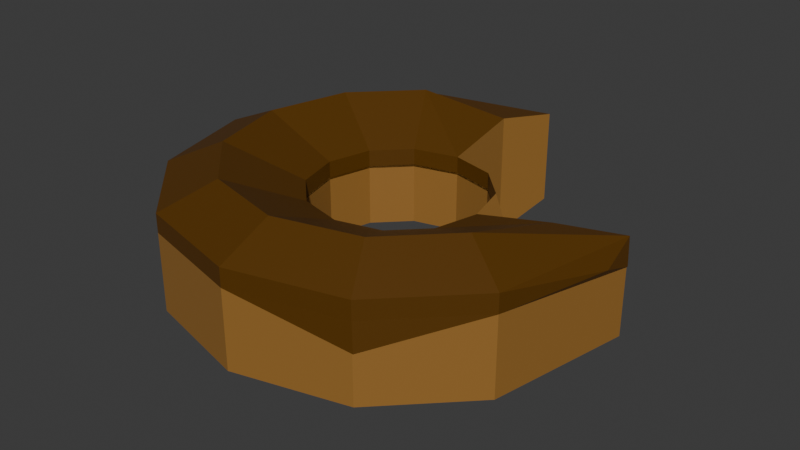 # Source: blend.blend  (saved by Blender 5.1.29; exported with 4.5.12 LTS)
import bpy
from mathutils import Matrix  # noqa: F401  (used for matrix-valued properties, if any)

bpy.ops.wm.read_factory_settings(use_empty=True)
scene = bpy.context.scene
scene.name = 'Scene'

# ---- collections
col_collection = bpy.data.collections.new('Collection'); scene.collection.children.link(col_collection)

# ---- materials (node trees are filled in below, after node groups)
mat_x = bpy.data.materials.new('Материал')
mat_001 = bpy.data.materials.new('Материал.001')

# ---- material node trees
mat_x.use_nodes = True; mat_x.node_tree.nodes.clear()
_N = mat_x.node_tree.nodes; _L = mat_x.node_tree.links
n0 = _N.new('ShaderNodeBsdfPrincipled'); n0.name = 'Принципиальный BSDF'; n0.location = (-200, 100)
n0.inputs[0].default_value = (0.32, 0.153, 0.03186, 1.0)
n1 = _N.new('ShaderNodeOutputMaterial'); n1.name = 'Вывод материала'; n1.location = (200, 100)
_L.new(n0.outputs[0], n1.inputs[0])
n1.is_active_output = True
mat_001.use_nodes = True; mat_001.node_tree.nodes.clear()
_N = mat_001.node_tree.nodes; _L = mat_001.node_tree.links
n0 = _N.new('ShaderNodeBsdfPrincipled'); n0.name = 'Принципиальный BSDF'; n0.location = (-200, 100)
n0.inputs[0].default_value = (0.1031, 0.03971, 0.0, 1.0)
n1 = _N.new('ShaderNodeOutputMaterial'); n1.name = 'Вывод материала'; n1.location = (200, 100)
_L.new(n0.outputs[0], n1.inputs[0])
n1.is_active_output = True

# ---- world
world_world = bpy.data.worlds.new('World'); scene.world = world_world
world_world.use_nodes = True; world_world.node_tree.nodes.clear()
_N = world_world.node_tree.nodes; _L = world_world.node_tree.links
n0 = _N.new('ShaderNodeOutputWorld'); n0.name = 'World Output'; n0.location = (200, 100)
n1 = _N.new('ShaderNodeBackground'); n1.name = 'Background'; n1.location = (-200, 100)
n1.inputs[0].default_value = (0.05088, 0.05088, 0.05088, 1.0)
_L.new(n1.outputs[0], n0.inputs[0])
n0.is_active_output = True
world_world.color = (0.05088, 0.05088, 0.05088)
world_world.sun_shadow_jitter_overblur = 0.0

# ---- meshes
me_x = bpy.data.meshes.new('Куб')
me_x.from_pydata([(-0.947, -0.0002407, -0.0213), (-0.4829, -0.8225, -0.0213), (-0.8225, -0.4839, -0.0213), (-0.947, -0.0002407, 0.2314), (-0.4829, -0.8225, 0.2314), (-0.8225, -0.4839, 0.2314), (-0.8225, 0.4829, -0.0213), (-0.4829, 0.8225, -0.0213), (-0.4829, 0.8225, 0.2314), (-0.8225, 0.4829, 0.2314), (0.947, 0.1364, -0.0213), (0.0002407, -0.947, -0.0213), (0.8225, -0.4839, -0.0213), (0.4839, -0.8225, -0.0213), (0.0002407, -0.947, 0.2314), (0.947, 0.1364, 0.2314), (0.4839, -0.8225, 0.2314), (0.8225, -0.4839, 0.2314), (0.08505, 0.947, -0.0213), (0.08505, 0.947, 0.2314), (-0.3781, -0.0007745, 0.003975), (-0.1925, -0.3297, 0.003975), (-0.3283, -0.1942, 0.003975), (-0.3781, -0.0007745, 0.2062), (-0.1925, -0.3297, 0.2062), (-0.3283, -0.1942, 0.2062), (-0.3283, 0.1925, 0.003975), (-0.1925, 0.3283, 0.003975), (-0.1925, 0.3283, 0.2062), (-0.3283, 0.1925, 0.2062), (0.3795, -0.0007745, 0.003975), (0.0007745, -0.3795, 0.003975), (0.3297, -0.1942, 0.003975), (0.1942, -0.3297, 0.003975), (0.0007745, -0.3795, 0.2062), (0.3795, -0.0007745, 0.2062), (0.1942, -0.3297, 0.2062), (0.3297, -0.1942, 0.2062), (0.0007745, 0.3781, 0.003975), (0.1942, 0.3283, 0.003975), (0.3297, 0.1925, 0.003975), (0.0007745, 0.3781, 0.2062), (0.3297, 0.1925, 0.2062), (0.1942, 0.3283, 0.2062), (0.0005093, -0.7106, -0.1035), (-0.3618, -0.6172, -0.1035), (0.0005093, 0.7099, -0.1035), (0.1178, 0.445, -0.1035), (-0.6166, -0.3632, -0.1035), (0.3718, 0.1902, -0.1035), (0.7106, -0.0005093, -0.1035), (0.6172, -0.3632, -0.1035), (-0.7099, -0.0005093, -0.1035), (0.3632, -0.6172, -0.1035), (-0.3618, 0.6166, -0.1035), (-0.6166, 0.3618, -0.1035), (-0.947, -0.0002407, 0.2313), (-0.4829, -0.8225, 0.2313), (-0.8225, -0.4839, 0.2313), (-0.4829, 0.8225, 0.2313), (-0.8225, 0.4829, 0.2313), (0.0002407, -0.947, 0.2313), (0.947, -0.0002407, 0.2313), (0.4839, -0.8225, 0.2313), (0.8225, -0.4839, 0.2313), (0.08505, 0.947, 0.2313), (-0.3781, -0.0007745, 0.1993), (-0.1925, -0.3297, 0.1993), (-0.3283, -0.1942, 0.1993), (-0.1925, 0.3283, 0.1993), (-0.3283, 0.1925, 0.1993), (0.0007745, -0.3795, 0.1993), (0.3795, -0.0007745, 0.1993), (0.1942, -0.3297, 0.1993), (0.3297, -0.1942, 0.1993), (0.0007745, 0.3781, 0.1993), (0.3297, 0.1925, 0.1993), (0.1942, 0.3283, 0.1993), (-0.947, -0.0002417, 0.2917), (-0.4829, -0.8225, 0.2917), (-0.8225, -0.4839, 0.2917), (-0.4829, 0.8225, 0.2917), (-0.8225, 0.4829, 0.2917), (0.0002417, -0.947, 0.2917), (0.947, 0.1364, 0.2917), (0.4839, -0.8225, 0.2917), (0.8225, -0.4839, 0.2917), (0.08505, 0.947, 0.2917), (-0.3781, -0.0007755, 0.2597), (-0.1925, -0.3297, 0.2597), (-0.3283, -0.1942, 0.2597), (-0.1925, 0.3283, 0.2597), (-0.3283, 0.1925, 0.2597), (0.0007755, -0.3795, 0.2597), (0.3795, -0.0007755, 0.2597), (0.1942, -0.3297, 0.2597), (0.3297, -0.1942, 0.2597), (0.0007755, 0.3781, 0.2597), (0.3297, 0.1925, 0.2597), (0.1942, 0.3283, 0.2597), (-0.6166, 0.3618, 0.3685), (-0.7099, -0.0005103, 0.3685), (-0.3618, 0.6166, 0.3685), (0.0005103, 0.7099, 0.3131), (-0.6166, -0.3632, 0.3685), (0.7106, -0.0005103, 0.3131), (-0.3618, -0.6172, 0.3685), (0.0005103, -0.7106, 0.3685), (0.3632, -0.6172, 0.3685), (0.6172, -0.3632, 0.3685), (-0.8227, 0.483, 0.2313), (-0.6873, 0.6242, 0.1615), (0.08505, 0.9473, 0.2024), (0.9502, 0.1382, 0.1984), (-0.8247, -0.4844, 0.1861), (0.4876, -0.8237, 0.139)], [(60, 110)], [(1, 4, 5, 2), (2, 5, 3, 0), (9, 6, 0, 3), (8, 7, 6, 9), (14, 11, 13, 16), (16, 13, 12, 17), (17, 12, 10, 15), (11, 14, 4, 1), (18, 7, 8, 19), (35, 42, 40, 30), (21, 22, 25, 24), (22, 20, 23, 25), (29, 23, 20, 26), (28, 29, 26, 27), (42, 43, 39, 40), (43, 41, 38, 39), (34, 36, 33, 31), (36, 37, 32, 33), (37, 35, 30, 32), (31, 21, 24, 34), (38, 41, 28, 27), (45, 21, 31, 44), (47, 39, 38, 46), (48, 22, 21, 45), (49, 40, 39, 47), (51, 32, 30, 50), (52, 20, 22, 48), (53, 33, 32, 51), (46, 38, 27, 54), (44, 31, 33, 53), (55, 26, 20, 52), (50, 30, 40, 49), (54, 27, 26, 55), (7, 54, 55, 6), (6, 55, 52, 0), (11, 44, 53, 13), (18, 46, 54, 7), (13, 53, 51, 12), (0, 52, 48, 2), (12, 51, 50, 10), (2, 48, 45, 1), (1, 45, 44, 11), (70, 92, 88, 66), (64, 86, 85, 63), (74, 96, 94, 72), (57, 79, 80, 58), (63, 85, 83, 61), (73, 95, 96, 74), (61, 83, 79, 57), (58, 80, 78, 56), (68, 90, 89, 67), (71, 93, 95, 73), (67, 89, 93, 71), (72, 94, 98, 76), (66, 88, 90, 68), (59, 81, 87, 65), (77, 99, 97, 75), (75, 97, 91, 69), (76, 98, 99, 77), (60, 82, 81, 59), (56, 78, 82, 60), (69, 91, 92, 70), (62, 84, 86, 64), (101, 88, 92, 100), (100, 92, 91, 102), (102, 91, 97, 103), (104, 90, 88, 101), (107, 93, 89, 106), (108, 95, 93, 107), (106, 89, 90, 104), (109, 96, 95, 108), (105, 94, 96, 109), (84, 105, 109, 86), (86, 109, 108, 85), (79, 106, 104, 80), (85, 108, 107, 83), (83, 107, 106, 79), (80, 104, 101, 78), (81, 102, 103, 87), (82, 100, 102, 81), (78, 101, 100, 82), (111, 110, 59), (50, 105, 84, 10), (65, 112, 59), (46, 18, 87, 103), (62, 64, 113), (58, 56, 114), (57, 58, 114), (63, 61, 115), (64, 63, 115), (47, 97, 99), (47, 46, 97), (103, 97, 46), (47, 99, 98, 49), (50, 49, 98, 94), (105, 50, 94), (62, 113, 84)])
me_x.polygons.foreach_set('material_index', [0, 0, 0, 0, 0, 0, 0, 0, 0, 0, 0, 0, 0, 0, 0, 0, 0, 0, 0, 0, 0, 0, 0, 0, 0, 0, 0, 0, 0, 0, 0, 0, 0, 0, 0, 0, 0, 0, 0, 0, 0, 0, 1, 1, 1, 1, 1, 1, 1, 1, 1, 1, 1, 1, 1, 1, 1, 1, 1, 1, 1, 1, 1, 1, 1, 1, 1, 1, 1, 1, 1, 1, 1, 1, 1, 1, 1, 1, 1, 1, 1, 1, 0, 1, 0, 1, 1, 1, 1, 1, 0, 0, 0, 0, 0, 0, 1])
_uv = me_x.uv_layers.new(name='UVКарта')
_uv.uv.foreach_set('vector', [0.4906, 0.0, 0.5094, 0.0, 0.5094, 0.0579, 0.4906, 0.0579, 0.4906, 0.0579, 0.5094, 0.0579, 0.5094, 0.1156, 0.4906, 0.1156, 0.5094, 0.1921, 0.4906, 0.1921, 0.4906, 0.1156, 0.5094, 0.1156, 0.5094, 0.3079, 0.4906, 0.3079, 0.4906, 0.1921, 0.5094, 0.1921, 0.5094, 0.8656, 0.4906, 0.8656, 0.4906, 0.8079, 0.5094, 0.8079, 0.5094, 0.8079, 0.4906, 0.8079, 0.4906, 0.6921, 0.5094, 0.6921, 0.5094, 0.6921, 0.4906, 0.6921, 0.4906, 0.6344, 0.5094, 0.6344, 0.4906, 0.8656, 0.5094, 0.8656, 0.5094, 0.0, 0.4906, 0.0, 0.4906, 0.3844, 0.4906, 0.3079, 0.5094, 0.3079, 0.5094, 0.3844, 0.5094, 0.6344, 0.5094, 0.5579, 0.4906, 0.5579, 0.4906, 0.6344, 0.4906, 0.0, 0.4906, 0.0579, 0.5094, 0.0579, 0.5094, 0.0, 0.4906, 0.0579, 0.4906, 0.1156, 0.5094, 0.1156, 0.5094, 0.0579, 0.5094, 0.1921, 0.5094, 0.1156, 0.4906, 0.1156, 0.4906, 0.1921, 0.5094, 0.3079, 0.5094, 0.1921, 0.4906, 0.1921, 0.4906, 0.3079, 0.5094, 0.5579, 0.5094, 0.4421, 0.4906, 0.4421, 0.4906, 0.5579, 0.5094, 0.4421, 0.5094, 0.3844, 0.4906, 0.3844, 0.4906, 0.4421, 0.5094, 0.8656, 0.5094, 0.8079, 0.4906, 0.8079, 0.4906, 0.8656, 0.5094, 0.8079, 0.5094, 0.6921, 0.4906, 0.6921, 0.4906, 0.8079, 0.5094, 0.6921, 0.5094, 0.6344, 0.4906, 0.6344, 0.4906, 0.6921, 0.4906, 0.8656, 0.4906, 0.0, 0.5094, 0.0, 0.5094, 0.8656, 0.4906, 0.3844, 0.5094, 0.3844, 0.5094, 0.3079, 0.4906, 0.3079, 0.4906, 0.0, 0.4906, 0.0, 0.4906, 0.8656, 0.4906, 0.8656, 0.4906, 0.4421, 0.4906, 0.4421, 0.4906, 0.3844, 0.4906, 0.3844, 0.4906, 0.0579, 0.4906, 0.0579, 0.4906, 0.0, 0.4906, 0.0, 0.4906, 0.5579, 0.4906, 0.5579, 0.4906, 0.4421, 0.4906, 0.4421, 0.4906, 0.6921, 0.4906, 0.6921, 0.4906, 0.6344, 0.4906, 0.6344, 0.4906, 0.1156, 0.4906, 0.1156, 0.4906, 0.0579, 0.4906, 0.0579, 0.4906, 0.8079, 0.4906, 0.8079, 0.4906, 0.6921, 0.4906, 0.6921, 0.4906, 0.3844, 0.4906, 0.3844, 0.4906, 0.3079, 0.4906, 0.3079, 0.4906, 0.8656, 0.4906, 0.8656, 0.4906, 0.8079, 0.4906, 0.8079, 0.4906, 0.1921, 0.4906, 0.1921, 0.4906, 0.1156, 0.4906, 0.1156, 0.4906, 0.6344, 0.4906, 0.6344, 0.4906, 0.5579, 0.4906, 0.5579, 0.4906, 0.3079, 0.4906, 0.3079, 0.4906, 0.1921, 0.4906, 0.1921, 0.4906, 0.3079, 0.4906, 0.3079, 0.4906, 0.1921, 0.4906, 0.1921, 0.4906, 0.1921, 0.4906, 0.1921, 0.4906, 0.1156, 0.4906, 0.1156, 0.4906, 0.8656, 0.4906, 0.8656, 0.4906, 0.8079, 0.4906, 0.8079, 0.4906, 0.3844, 0.4906, 0.3844, 0.4906, 0.3079, 0.4906, 0.3079, 0.4906, 0.8079, 0.4906, 0.8079, 0.4906, 0.6921, 0.4906, 0.6921, 0.4906, 0.1156, 0.4906, 0.1156, 0.4906, 0.0579, 0.4906, 0.0579, 0.4906, 0.6921, 0.4906, 0.6921, 0.4906, 0.6344, 0.4906, 0.6344, 0.4906, 0.0579, 0.4906, 0.0579, 0.4906, 0.0, 0.4906, 0.0, 0.4906, 0.0, 0.4906, 0.0, 0.4906, 0.8656, 0.4906, 0.8656, 0.5094, 0.1921, 0.5094, 0.1921, 0.5094, 0.1156, 0.5094, 0.1156, 0.5094, 0.6921, 0.5094, 0.6921, 0.5094, 0.8079, 0.5094, 0.8079, 0.5094, 0.6921, 0.5094, 0.6921, 0.5094, 0.6344, 0.5094, 0.6344, 0.5094, 0.0, 0.5094, 0.0, 0.5094, 0.0579, 0.5094, 0.0579, 0.5094, 0.8079, 0.5094, 0.8079, 0.5094, 0.8656, 0.5094, 0.8656, 0.5094, 0.8079, 0.5094, 0.8079, 0.5094, 0.6921, 0.5094, 0.6921, 0.5094, 0.8656, 0.5094, 0.8656, 0.5094, 0.0, 0.5094, 0.0, 0.5094, 0.0579, 0.5094, 0.0579, 0.5094, 0.1156, 0.5094, 0.1156, 0.5094, 0.0579, 0.5094, 0.0579, 0.5094, 0.0, 0.5094, 0.0, 0.5094, 0.8656, 0.5094, 0.8656, 0.5094, 0.8079, 0.5094, 0.8079, 0.5094, 0.0, 0.5094, 0.0, 0.5094, 0.8656, 0.5094, 0.8656, 0.5094, 0.6344, 0.5094, 0.6344, 0.5094, 0.5579, 0.5094, 0.5579, 0.5094, 0.1156, 0.5094, 0.1156, 0.5094, 0.0579, 0.5094, 0.0579, 0.5094, 0.3079, 0.5094, 0.3079, 0.5094, 0.3844, 0.5094, 0.3844, 0.5094, 0.4421, 0.5094, 0.4421, 0.5094, 0.3844, 0.5094, 0.3844, 0.5094, 0.3844, 0.5094, 0.3844, 0.5094, 0.3079, 0.5094, 0.3079, 0.5094, 0.5579, 0.5094, 0.5579, 0.5094, 0.4421, 0.5094, 0.4421, 0.5094, 0.1921, 0.5094, 0.1921, 0.5094, 0.3079, 0.5094, 0.3079, 0.5094, 0.1156, 0.5094, 0.1156, 0.5094, 0.1921, 0.5094, 0.1921, 0.5094, 0.3079, 0.5094, 0.3079, 0.5094, 0.1921, 0.5094, 0.1921, 0.5094, 0.6344, 0.5094, 0.6344, 0.5094, 0.6921, 0.5094, 0.6921, 0.5094, 0.1156, 0.5094, 0.1156, 0.5094, 0.1921, 0.5094, 0.1921, 0.5094, 0.1921, 0.5094, 0.1921, 0.5094, 0.3079, 0.5094, 0.3079, 0.5094, 0.3079, 0.5094, 0.3079, 0.5094, 0.3844, 0.5094, 0.3844, 0.5094, 0.0579, 0.5094, 0.0579, 0.5094, 0.1156, 0.5094, 0.1156, 0.5094, 0.8656, 0.5094, 0.8656, 0.5094, 0.0, 0.5094, 0.0, 0.5094, 0.8079, 0.5094, 0.8079, 0.5094, 0.8656, 0.5094, 0.8656, 0.5094, 0.0, 0.5094, 0.0, 0.5094, 0.0579, 0.5094, 0.0579, 0.5094, 0.6921, 0.5094, 0.6921, 0.5094, 0.8079, 0.5094, 0.8079, 0.5094, 0.6344, 0.5094, 0.6344, 0.5094, 0.6921, 0.5094, 0.6921, 0.5094, 0.6344, 0.5094, 0.6344, 0.5094, 0.6921, 0.5094, 0.6921, 0.5094, 0.6921, 0.5094, 0.6921, 0.5094, 0.8079, 0.5094, 0.8079, 0.5094, 0.0, 0.5094, 0.0, 0.5094, 0.0579, 0.5094, 0.0579, 0.5094, 0.8079, 0.5094, 0.8079, 0.5094, 0.8656, 0.5094, 0.8656, 0.5094, 0.8656, 0.5094, 0.8656, 0.5094, 0.0, 0.5094, 0.0, 0.5094, 0.0579, 0.5094, 0.0579, 0.5094, 0.1156, 0.5094, 0.1156, 0.5094, 0.3079, 0.5094, 0.3079, 0.5094, 0.3844, 0.5094, 0.3844, 0.5094, 0.1921, 0.5094, 0.1921, 0.5094, 0.3079, 0.5094, 0.3079, 0.5094, 0.1156, 0.5094, 0.1156, 0.5094, 0.1921, 0.5094, 0.1921, 0.0, 0.0, 0.0, 0.0, 0.0, 0.0, 0.4906, 0.6344, 0.5094, 0.6344, 0.5094, 0.6344, 0.4906, 0.6344, 0.5094, 0.3844, 0.0, 0.0, 0.5094, 0.3079, 0.4906, 0.3844, 0.4906, 0.3844, 0.5094, 0.3844, 0.5094, 0.3844, 0.5094, 0.6344, 0.5094, 0.6921, 0.0, 0.0, 0.5094, 0.0579, 0.5094, 0.1156, 0.0, 0.0, 0.5094, 0.0, 0.5094, 0.0579, 0.0, 0.0, 0.5094, 0.8079, 0.5094, 0.8656, 0.0, 0.0, 0.5094, 0.6921, 0.5094, 0.8079, 0.0, 0.0, 0.0, 0.0, 0.5094, 0.3844, 0.5094, 0.4421, 0.0, 0.0, 0.4906, 0.3844, 0.5094, 0.3844, 0.5094, 0.3844, 0.5094, 0.3844, 0.4906, 0.3844, 0.0, 0.0, 0.5094, 0.4421, 0.5094, 0.5579, 0.4906, 0.5579, 0.4906, 0.6344, 0.4906, 0.5579, 0.5094, 0.5579, 0.5094, 0.6344, 0.5094, 0.6344, 0.4906, 0.6344, 0.5094, 0.6344, 0.5094, 0.6344, 0.0, 0.0, 0.5094, 0.6344])
me_x.materials.append(mat_x)
me_x.materials.append(mat_001)
me_x.update()

# ---- objects
ob_x = bpy.data.objects.new('Куб', me_x)

# ---- transforms, parenting, visibility, modifiers, constraints
ob_x.location = (0.0, 0.0, 0.0)
ob_x.scale = (1.0, 1.0, 1.342)

# ---- collection membership
col_collection.objects.link(ob_x)

# ---- scene / render settings (as saved in the file)
scene.frame_start = 1; scene.frame_end = 250; scene.frame_set(1)
scene.render.engine = 'BLENDER_EEVEE_NEXT'
scene.render.bake_bias = 0.0
scene.render.bake_samples = 0
scene.cycles.sampling_pattern = 'TABULATED_SOBOL'
scene.eevee.use_volume_custom_range = False
bpy.context.view_layer.update()

# ---- added for rendering (the .blend has no active camera and no usable light): camera, sun
cam_auto = bpy.data.cameras.new('AutoCamera')
cam_auto.lens = 50.0
cam_auto.sensor_width = 36.0
cam_auto.clip_end = 1000.0
ob_auto_camera = bpy.data.objects.new('AutoCamera', cam_auto)
scene.collection.objects.link(ob_auto_camera)
ob_auto_camera.location = (2.55045, -3.05844, 2.21692)
ob_auto_camera.rotation_euler = (1.09748, -7.21219e-08, 0.694738)
scene.camera = ob_auto_camera
light_auto_sun = bpy.data.lights.new('AutoSun', 'SUN')
light_auto_sun.energy = 3.0
light_auto_sun.angle = 0.0523599
ob_auto_sun = bpy.data.objects.new('AutoSun', light_auto_sun)
scene.collection.objects.link(ob_auto_sun)
ob_auto_sun.rotation_euler = (0.872665, 0.174533, 0.523599)
bpy.context.view_layer.update()
